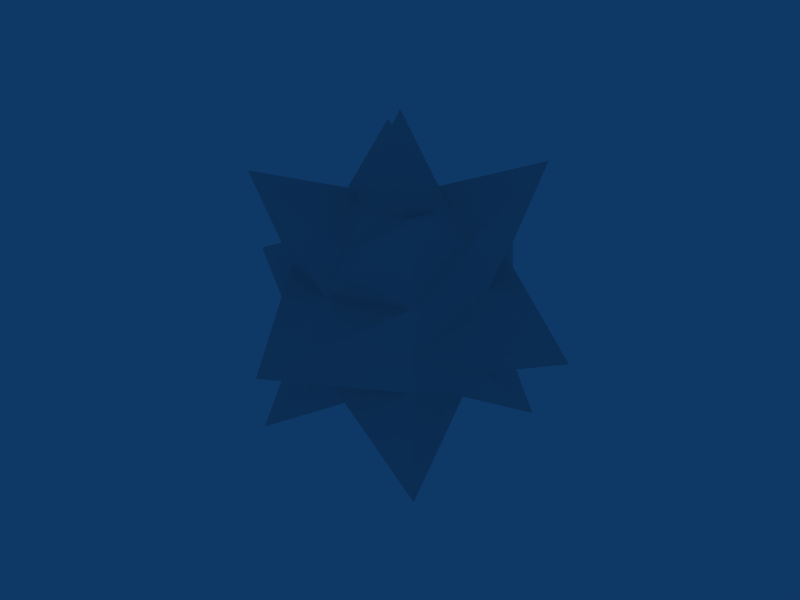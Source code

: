 # Source: untitled.blend  (saved by Blender 2.49.2; exported with 4.5.12 LTS)
import bpy
from mathutils import Matrix  # noqa: F401  (used for matrix-valued properties, if any)

bpy.ops.wm.read_factory_settings(use_empty=True)
scene = bpy.context.scene
scene.name = 'Scene'

# ---- collections
col_collection_1 = bpy.data.collections.new('Collection 1'); scene.collection.children.link(col_collection_1)

# ---- world
world_world = bpy.data.worlds.new('World'); scene.world = world_world
world_world.color = (0.05656, 0.2208, 0.4)
world_world.use_sun_shadow = False
world_world.sun_shadow_jitter_overblur = 0.0
world_world.cycles.sampling_method = 'MANUAL'
world_world.cycles.sample_map_resolution = 256

# ---- meshes
me_rocket = bpy.data.meshes.new('Rocket')
me_rocket.from_pydata([(0.0, 0.0, 21.97), (0.0, 0.0, -21.97), (4.876, 0.0, 11.77), (-4.876, 0.0, 11.77), (4.876, 0.0, -11.77), (-4.876, 0.0, -11.77), (9.009, 0.0, 9.009), (-9.009, 0.0, 9.009), (9.009, 0.0, -9.009), (-9.009, 0.0, -9.009), (11.77, 0.0, 4.876), (-11.77, 0.0, 4.876), (11.77, 0.0, -4.876), (-11.77, 0.0, -4.876), (21.97, 0.0, 0.0), (-21.97, 0.0, 0.0), (9.009, 9.009, 0.0), (-9.009, 9.009, 0.0), (8.324, 8.324, 4.876), (-8.324, 8.324, 4.876), (8.324, 8.324, -4.876), (-8.324, 8.324, -4.876), (11.18, 11.18, 15.82), (-11.18, 11.18, 15.82), (11.18, 11.18, -15.82), (-11.18, 11.18, -15.82), (3.448, 3.448, 11.77), (-3.448, 3.448, 11.77), (3.448, 3.448, -11.77), (-3.448, 3.448, -11.77), (0.0, 4.876, 11.77), (0.0, 4.876, -11.77), (0.0, 9.009, 9.009), (0.0, 9.009, -9.009), (0.0, 11.77, 4.876), (0.0, 11.77, -4.876), (0.0, 21.97, 0.0), (0.0, -4.876, 11.77), (0.0, -4.876, -11.77), (0.0, -9.009, 9.009), (0.0, -9.009, -9.009), (0.0, -11.77, 4.876), (0.0, -11.77, -4.876), (0.0, -21.97, 0.0), (9.009, -9.009, 0.0), (-9.009, -9.009, 0.0), (8.324, -8.324, 4.876), (-8.324, -8.324, 4.876), (8.324, -8.324, -4.876), (-8.324, -8.324, -4.876), (11.18, -11.18, 15.82), (-11.18, -11.18, 15.82), (11.18, -11.18, -15.82), (-11.18, -11.18, -15.82), (3.448, -3.448, 11.77), (-3.448, -3.448, 11.77), (3.448, -3.448, -11.77), (-3.448, -3.448, -11.77)], [], [(14, 16, 18, 10), (19, 17, 15, 11), (20, 16, 14, 12), (15, 17, 21, 13), (10, 18, 22, 6), (23, 19, 11, 7), (24, 20, 12, 8), (13, 21, 25, 9), (6, 22, 26, 2), (27, 23, 7, 3), (28, 24, 8, 4), (9, 25, 29, 5), (26, 0, 2), (3, 0, 27), (4, 1, 28), (29, 1, 5), (30, 0, 26), (27, 0, 30), (28, 1, 31), (31, 1, 29), (22, 32, 30, 26), (30, 32, 23, 27), (31, 33, 24, 28), (25, 33, 31, 29), (18, 34, 32, 22), (32, 34, 19, 23), (33, 35, 20, 24), (21, 35, 33, 25), (16, 36, 34, 18), (34, 36, 17, 19), (35, 36, 16, 20), (17, 36, 35, 21), (43, 44, 46, 41), (47, 45, 43, 41), (48, 44, 43, 42), (43, 45, 49, 42), (41, 46, 50, 39), (51, 47, 41, 39), (52, 48, 42, 40), (42, 49, 53, 40), (39, 50, 54, 37), (55, 51, 39, 37), (56, 52, 40, 38), (40, 53, 57, 38), (54, 0, 37), (37, 0, 55), (38, 1, 56), (57, 1, 38), (2, 0, 54), (55, 0, 3), (56, 1, 4), (5, 1, 57), (50, 6, 2, 54), (3, 7, 51, 55), (4, 8, 52, 56), (53, 9, 5, 57), (46, 10, 6, 50), (7, 11, 47, 51), (8, 12, 48, 52), (49, 13, 9, 53), (44, 14, 10, 46), (11, 15, 45, 47), (12, 14, 44, 48), (45, 15, 13, 49)])
me_rocket.use_remesh_preserve_volume = False
me_rocket.use_remesh_preserve_attributes = False
me_rocket.use_mirror_vertex_groups = False
me_rocket.update()
arm_armature = bpy.data.armatures.new('Armature')  # bones are not reproduced

# ---- objects
ob_armature = bpy.data.objects.new('Armature', arm_armature)
ob_rocket = bpy.data.objects.new('Rocket', me_rocket)

# ---- transforms, parenting, visibility, modifiers, constraints
ob_armature.location = (0.0, 0.0, 0.0)
ob_armature.lock_rotations_4d = False
ob_armature.empty_display_type = 'ARROWS'
ob_armature.lineart.crease_threshold = 0.0
ob_rocket.parent = ob_armature
ob_rocket.location = (0.0, 0.0, 0.0)
ob_rocket.lock_rotations_4d = False
ob_rocket.empty_display_type = 'ARROWS'
ob_rocket.lineart.crease_threshold = 0.0
_vg = ob_rocket.vertex_groups.new(name='Bone')
for _i, _w in zip([0, 1, 2, 3, 4, 5, 6, 7, 8, 9, 10, 11, 12, 13, 14, 15, 16, 17, 18, 19, 20, 21, 22, 23, 24, 25, 26, 27, 28, 29, 30, 31, 32, 33, 34, 35, 36, 37, 38, 39, 40, 41, 42, 43, 44, 45, 46, 47, 48, 49, 50, 51, 52, 53, 54, 55, 56, 57], [1.0, 1.0, 1.0, 1.0, 1.0, 1.0, 1.0, 1.0, 1.0, 1.0, 1.0, 1.0, 1.0, 1.0, 1.0, 1.0, 1.0, 1.0, 1.0, 1.0, 1.0, 1.0, 1.0, 1.0, 1.0, 1.0, 1.0, 1.0, 1.0, 1.0, 1.0, 1.0, 1.0, 1.0, 1.0, 1.0, 1.0, 1.0, 1.0, 1.0, 1.0, 1.0, 1.0, 1.0, 1.0, 1.0, 1.0, 1.0, 1.0, 1.0, 1.0, 1.0, 1.0, 1.0, 1.0, 1.0, 1.0, 1.0]): _vg.add([_i], _w, 'REPLACE')
_m = ob_rocket.modifiers.new('Armature', 'ARMATURE')
_m.object = ob_armature
_m.use_bone_envelopes = True
_m.use_deform_preserve_volume = True

# ---- collection membership
col_collection_1.objects.link(ob_armature)
col_collection_1.objects.link(ob_rocket)

# ---- scene / render settings (as saved in the file)
scene.frame_start = 1; scene.frame_end = 30; scene.frame_set(29)
scene.render.engine = 'BLENDER_EEVEE_NEXT'
scene.render.image_settings.file_format = 'JPEG'
scene.render.image_settings.color_mode = 'RGB'
scene.render.image_settings.compression = 90
scene.render.resolution_x = 800
scene.render.resolution_y = 600
scene.render.pixel_aspect_x = 100.0
scene.render.pixel_aspect_y = 100.0
scene.render.fps = 25
scene.render.dither_intensity = 0.0
scene.render.use_compositing = False
scene.render.use_sequencer = False
scene.render.bake_margin = 2
scene.render.bake_bias = 0.0
scene.render.use_stamp_time = False
scene.render.use_stamp_date = False
scene.render.use_stamp_frame = False
scene.render.use_stamp_camera = False
scene.render.use_stamp_scene = False
scene.render.use_stamp_filename = False
scene.render.use_stamp_render_time = False
scene.render.stamp_font_size = 0
scene.cycles.use_denoising = False
scene.cycles.samples = 10
scene.cycles.sampling_pattern = 'TABULATED_SOBOL'
scene.cycles.light_sampling_threshold = 0.0
scene.cycles.use_adaptive_sampling = False
scene.cycles.use_light_tree = False
scene.cycles.blur_glossy = 0.0
scene.cycles.volume_bounces = 1
scene.cycles.pixel_filter_type = 'GAUSSIAN'
scene.cycles.sample_clamp_indirect = 0.0
scene.view_settings.view_transform = 'Raw'
bpy.context.view_layer.update()

# ---- added for rendering (the .blend has no active camera): camera
cam_auto = bpy.data.cameras.new('AutoCamera')
cam_auto.lens = 50.0
cam_auto.sensor_width = 36.0
cam_auto.clip_end = 1235.06
ob_auto_camera = bpy.data.objects.new('AutoCamera', cam_auto)
scene.collection.objects.link(ob_auto_camera)
ob_auto_camera.location = (70.3738, -84.4486, 56.299)
ob_auto_camera.rotation_euler = (1.09748, -7.21219e-08, 0.694738)
scene.camera = ob_auto_camera
bpy.context.view_layer.update()
